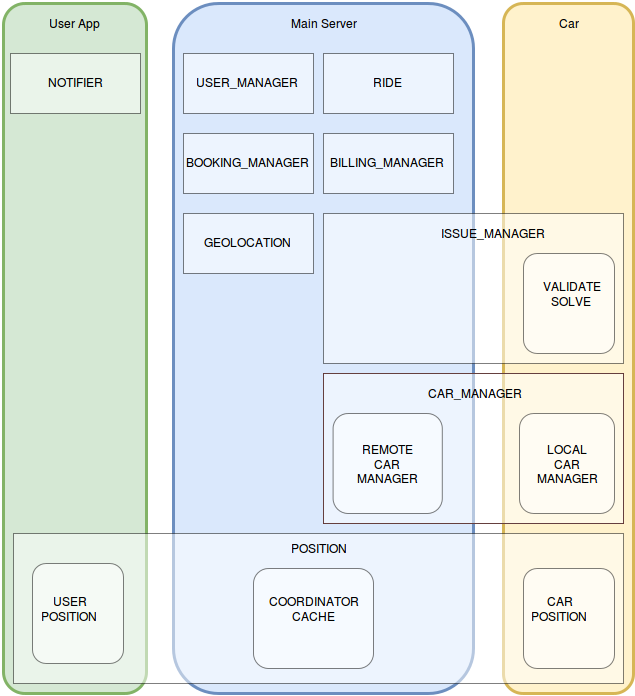

The diagram above was exported from draw.io. Its source (the exported page's mxGraphModel, read from the mxfile embedded in the PNG):
<mxGraphModel dx="1460" dy="713" grid="0" gridSize="10" guides="1" tooltips="1" connect="1" arrows="1" fold="1" page="1" pageScale="1" pageWidth="850" pageHeight="1100" background="#ffffff" math="0" shadow="0">
  <root>
    <mxCell id="0" />
    <mxCell id="1" parent="0" />
    <mxCell id="2" value="" style="rounded=1;whiteSpace=wrap;html=1;fillColor=#d5e8d4;strokeColor=#82b366;shadow=0;comic=0;glass=0;strokeWidth=3;" parent="1" vertex="1">
      <mxGeometry x="120" y="60" width="143" height="690" as="geometry" />
    </mxCell>
    <mxCell id="3" value="" style="rounded=1;whiteSpace=wrap;html=1;fillColor=#dae8fc;strokeColor=#6c8ebf;shadow=0;comic=0;glass=0;strokeWidth=3;" parent="1" vertex="1">
      <mxGeometry x="290" y="60" width="300" height="690" as="geometry" />
    </mxCell>
    <mxCell id="4" value="" style="rounded=1;whiteSpace=wrap;html=1;fillColor=#fff2cc;strokeColor=#d6b656;shadow=0;comic=0;glass=0;strokeWidth=3;" parent="1" vertex="1">
      <mxGeometry x="620" y="60" width="130" height="690" as="geometry" />
    </mxCell>
    <mxCell id="5" value="User App&lt;br&gt;" style="text;html=1;strokeColor=none;fillColor=none;align=center;verticalAlign=middle;whiteSpace=wrap;" parent="1" vertex="1">
      <mxGeometry x="149" y="70" width="85" height="20" as="geometry" />
    </mxCell>
    <mxCell id="6" value="Main Server" style="text;html=1;strokeColor=none;fillColor=none;align=center;verticalAlign=middle;whiteSpace=wrap;" parent="1" vertex="1">
      <mxGeometry x="395" y="70" width="90" height="20" as="geometry" />
    </mxCell>
    <mxCell id="7" value="Car" style="text;html=1;strokeColor=none;fillColor=none;align=center;verticalAlign=middle;whiteSpace=wrap;" parent="1" vertex="1">
      <mxGeometry x="665" y="70" width="40" height="20" as="geometry" />
    </mxCell>
    <mxCell id="11" value="BOOKING_MANAGER&lt;br&gt;" style="whiteSpace=wrap;html=1;fillColor=#ffffff;strokeColor=#000000;opacity=50;" parent="1" vertex="1">
      <mxGeometry x="300" y="190" width="130" height="60" as="geometry" />
    </mxCell>
    <mxCell id="14" value="BILLING_MANAGER&lt;br&gt;" style="whiteSpace=wrap;html=1;opacity=50;" parent="1" vertex="1">
      <mxGeometry x="440" y="190" width="130" height="60" as="geometry" />
    </mxCell>
    <mxCell id="15" value="GEOLOCATION&lt;br&gt;" style="whiteSpace=wrap;html=1;opacity=50;" parent="1" vertex="1">
      <mxGeometry x="300" y="270" width="130" height="60" as="geometry" />
    </mxCell>
    <mxCell id="16" value="NOTIFIER" style="whiteSpace=wrap;html=1;opacity=50;" parent="1" vertex="1">
      <mxGeometry x="127" y="110" width="130" height="60" as="geometry" />
    </mxCell>
    <mxCell id="18" value="" style="whiteSpace=wrap;html=1;opacity=50;" parent="1" vertex="1">
      <mxGeometry x="440" y="270" width="300" height="150" as="geometry" />
    </mxCell>
    <mxCell id="19" value="RIDE&lt;br&gt;" style="whiteSpace=wrap;html=1;opacity=50;" parent="1" vertex="1">
      <mxGeometry x="440" y="110" width="130" height="60" as="geometry" />
    </mxCell>
    <mxCell id="21" value="USER_MANAGER&lt;br&gt;" style="whiteSpace=wrap;html=1;opacity=50;" parent="1" vertex="1">
      <mxGeometry x="300" y="110" width="130" height="60" as="geometry" />
    </mxCell>
    <mxCell id="38" value="ISSUE_MANAGER" style="text;html=1;strokeColor=none;fillColor=none;align=center;verticalAlign=middle;whiteSpace=wrap;shadow=1;" vertex="1" parent="1">
      <mxGeometry x="541" y="280" width="135" height="20" as="geometry" />
    </mxCell>
    <mxCell id="39" style="edgeStyle=orthogonalEdgeStyle;rounded=0;html=1;exitX=0.5;exitY=0;entryX=0.5;entryY=0;jettySize=auto;orthogonalLoop=1;" edge="1" parent="1" source="38" target="38">
      <mxGeometry relative="1" as="geometry" />
    </mxCell>
    <mxCell id="40" value="" style="rounded=1;whiteSpace=wrap;html=1;opacity=50;" vertex="1" parent="1">
      <mxGeometry x="640" y="310" width="91" height="100" as="geometry" />
    </mxCell>
    <mxCell id="41" value="" style="group;fillColor=none;strokeColor=#b85450;" vertex="1" connectable="0" parent="1">
      <mxGeometry x="440" y="430" width="300" height="150" as="geometry" />
    </mxCell>
    <mxCell id="42" value="VALIDATE SOLVE&lt;br&gt;" style="text;html=1;strokeColor=none;fillColor=none;align=center;verticalAlign=middle;whiteSpace=wrap;" vertex="1" parent="1">
      <mxGeometry x="668" y="340" width="40" height="20" as="geometry" />
    </mxCell>
    <mxCell id="20" value="" style="whiteSpace=wrap;html=1;fillColor=#ffffff;strokeColor=#000000;opacity=50;" parent="1" vertex="1">
      <mxGeometry x="130" y="590" width="610" height="150" as="geometry" />
    </mxCell>
    <mxCell id="24" value="POSITION" style="text;html=1;strokeColor=none;fillColor=none;align=center;verticalAlign=middle;whiteSpace=wrap;" parent="1" vertex="1">
      <mxGeometry x="390" y="595" width="90" height="20" as="geometry" />
    </mxCell>
    <mxCell id="25" value="" style="rounded=1;whiteSpace=wrap;html=1;opacity=50;" parent="1" vertex="1">
      <mxGeometry x="149" y="620" width="91" height="100" as="geometry" />
    </mxCell>
    <mxCell id="27" value="" style="rounded=1;whiteSpace=wrap;html=1;opacity=50;" parent="1" vertex="1">
      <mxGeometry x="640" y="625" width="91" height="100" as="geometry" />
    </mxCell>
    <mxCell id="28" value="" style="rounded=1;whiteSpace=wrap;html=1;opacity=50;" parent="1" vertex="1">
      <mxGeometry x="370" y="625" width="120" height="100" as="geometry" />
    </mxCell>
    <mxCell id="33" value="COORDINATOR CACHE&lt;br&gt;" style="text;html=1;strokeColor=none;fillColor=none;align=center;verticalAlign=middle;whiteSpace=wrap;" parent="1" vertex="1">
      <mxGeometry x="410" y="655" width="40" height="20" as="geometry" />
    </mxCell>
    <mxCell id="34" value="USER POSITION&lt;br&gt;" style="text;html=1;strokeColor=none;fillColor=none;align=center;verticalAlign=middle;whiteSpace=wrap;" parent="1" vertex="1">
      <mxGeometry x="166" y="655" width="40" height="20" as="geometry" />
    </mxCell>
    <mxCell id="35" value="CAR POSITION&lt;br&gt;" style="text;html=1;strokeColor=none;fillColor=none;align=center;verticalAlign=middle;whiteSpace=wrap;" parent="1" vertex="1">
      <mxGeometry x="656" y="655" width="40" height="20" as="geometry" />
    </mxCell>
    <mxCell id="17" value="" style="whiteSpace=wrap;html=1;opacity=50;" parent="1" vertex="1">
      <mxGeometry x="440" y="430" width="300" height="150" as="geometry" />
    </mxCell>
    <mxCell id="23" value="CAR_MANAGER" style="text;html=1;strokeColor=none;fillColor=none;align=center;verticalAlign=middle;whiteSpace=wrap;" parent="1" vertex="1">
      <mxGeometry x="503.6" y="440" width="174" height="20" as="geometry" />
    </mxCell>
    <mxCell id="26" value="" style="rounded=1;whiteSpace=wrap;html=1;opacity=50;" parent="1" vertex="1">
      <mxGeometry x="636" y="470" width="95" height="100" as="geometry" />
    </mxCell>
    <mxCell id="29" value="" style="rounded=1;whiteSpace=wrap;html=1;opacity=50;" parent="1" vertex="1">
      <mxGeometry x="449.6" y="470" width="109.2" height="100" as="geometry" />
    </mxCell>
    <mxCell id="30" value="REMOTE CAR MANAGER" style="text;html=1;strokeColor=none;fillColor=none;align=center;verticalAlign=middle;whiteSpace=wrap;" parent="1" vertex="1">
      <mxGeometry x="479.6" y="510" width="48" height="20" as="geometry" />
    </mxCell>
    <mxCell id="32" value="LOCAL CAR MANAGER" style="text;html=1;strokeColor=none;fillColor=none;align=center;verticalAlign=middle;whiteSpace=wrap;" parent="1" vertex="1">
      <mxGeometry x="660" y="510" width="48" height="20" as="geometry" />
    </mxCell>
  </root>
</mxGraphModel>